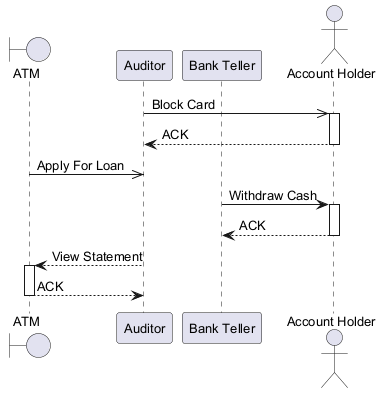

The diagram above was rendered by PlantUML. Its source (embedded in the PNG):
@startuml
skinparam backgroundColor #FFFFFF
skinparam classBackgroundColor #F3E5F5
skinparam classBorderColor #6A1B9A
skinparam defaultFontSize 13
boundary "ATM" as A
participant "Auditor" as A2
participant "Bank Teller" as BT
actor "Account Holder" as AH
A2 ->> AH : Block Card
activate AH
AH --> A2 : ACK
deactivate AH
A ->> A2 : Apply For Loan
BT -> AH : Withdraw Cash
activate AH
AH --> BT : ACK
deactivate AH
A2 --> A : View Statement
activate A
A --> A2 : ACK
deactivate A
@enduml